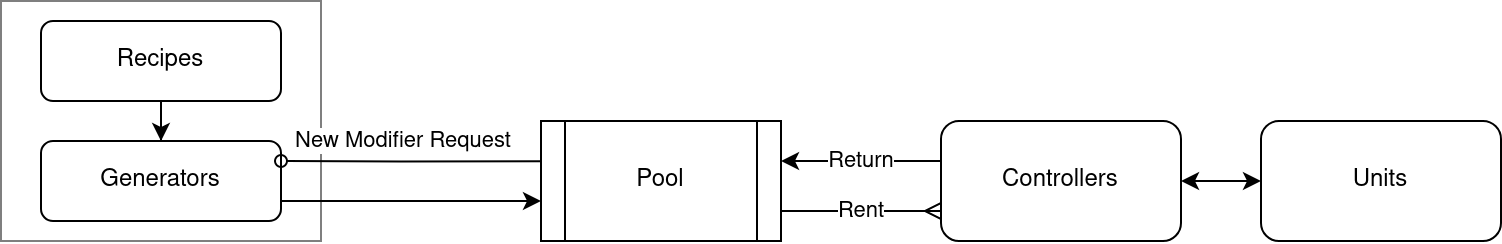

The diagram above was exported from draw.io. Its source (the exported page's mxGraphModel, read from the mxfile embedded in the PNG):
<mxGraphModel dx="989" dy="644" grid="1" gridSize="10" guides="1" tooltips="1" connect="1" arrows="1" fold="1" page="1" pageScale="1" pageWidth="827" pageHeight="1169" math="0" shadow="0">
  <root>
    <mxCell id="WIyWlLk6GJQsqaUBKTNV-0" />
    <mxCell id="WIyWlLk6GJQsqaUBKTNV-1" parent="WIyWlLk6GJQsqaUBKTNV-0" />
    <mxCell id="aOXiLicOOPq1aiylSSJ9-0" value="" style="rounded=0;whiteSpace=wrap;html=1;shadow=0;opacity=50;" vertex="1" parent="WIyWlLk6GJQsqaUBKTNV-1">
      <mxGeometry x="40" y="40" width="160" height="120" as="geometry" />
    </mxCell>
    <mxCell id="aOXiLicOOPq1aiylSSJ9-2" value="" style="edgeStyle=orthogonalEdgeStyle;rounded=0;orthogonalLoop=1;jettySize=auto;html=1;" edge="1" parent="WIyWlLk6GJQsqaUBKTNV-1" source="WIyWlLk6GJQsqaUBKTNV-3" target="aOXiLicOOPq1aiylSSJ9-1">
      <mxGeometry relative="1" as="geometry" />
    </mxCell>
    <mxCell id="WIyWlLk6GJQsqaUBKTNV-3" value="Recipes" style="rounded=1;whiteSpace=wrap;html=1;fontSize=12;glass=0;strokeWidth=1;shadow=0;direction=west;" parent="WIyWlLk6GJQsqaUBKTNV-1" vertex="1">
      <mxGeometry x="60" y="50" width="120" height="40" as="geometry" />
    </mxCell>
    <mxCell id="aOXiLicOOPq1aiylSSJ9-6" value="" style="edgeStyle=orthogonalEdgeStyle;rounded=0;orthogonalLoop=1;jettySize=auto;html=1;exitX=1;exitY=0.75;exitDx=0;exitDy=0;" edge="1" parent="WIyWlLk6GJQsqaUBKTNV-1" source="aOXiLicOOPq1aiylSSJ9-1" target="aOXiLicOOPq1aiylSSJ9-5">
      <mxGeometry relative="1" as="geometry">
        <Array as="points">
          <mxPoint x="310" y="140" />
          <mxPoint x="310" y="140" />
        </Array>
      </mxGeometry>
    </mxCell>
    <mxCell id="aOXiLicOOPq1aiylSSJ9-1" value="Generators" style="rounded=1;whiteSpace=wrap;html=1;fontSize=12;glass=0;strokeWidth=1;shadow=0;" vertex="1" parent="WIyWlLk6GJQsqaUBKTNV-1">
      <mxGeometry x="60" y="110" width="120" height="40" as="geometry" />
    </mxCell>
    <mxCell id="aOXiLicOOPq1aiylSSJ9-7" value="&lt;div&gt;New Modifier Request&lt;/div&gt;" style="edgeStyle=orthogonalEdgeStyle;rounded=0;orthogonalLoop=1;jettySize=auto;html=1;endArrow=oval;endFill=0;exitX=0.012;exitY=0.336;exitDx=0;exitDy=0;entryX=1;entryY=0.25;entryDx=0;entryDy=0;exitPerimeter=0;" edge="1" parent="WIyWlLk6GJQsqaUBKTNV-1" source="aOXiLicOOPq1aiylSSJ9-5" target="aOXiLicOOPq1aiylSSJ9-1">
      <mxGeometry x="0.0699" y="-10" relative="1" as="geometry">
        <Array as="points">
          <mxPoint x="240" y="120" />
        </Array>
        <mxPoint as="offset" />
      </mxGeometry>
    </mxCell>
    <mxCell id="aOXiLicOOPq1aiylSSJ9-9" value="Rent" style="edgeStyle=orthogonalEdgeStyle;rounded=0;orthogonalLoop=1;jettySize=auto;html=1;endArrow=ERmany;endFill=0;entryX=0;entryY=0.75;entryDx=0;entryDy=0;" edge="1" parent="WIyWlLk6GJQsqaUBKTNV-1" source="aOXiLicOOPq1aiylSSJ9-5" target="aOXiLicOOPq1aiylSSJ9-8">
      <mxGeometry relative="1" as="geometry">
        <Array as="points">
          <mxPoint x="470" y="145" />
          <mxPoint x="470" y="145" />
        </Array>
      </mxGeometry>
    </mxCell>
    <mxCell id="aOXiLicOOPq1aiylSSJ9-5" value="&lt;div&gt;Pool&lt;/div&gt;" style="shape=process;whiteSpace=wrap;html=1;backgroundOutline=1;" vertex="1" parent="WIyWlLk6GJQsqaUBKTNV-1">
      <mxGeometry x="310" y="100" width="120" height="60" as="geometry" />
    </mxCell>
    <mxCell id="aOXiLicOOPq1aiylSSJ9-10" value="&lt;div&gt;Return&lt;/div&gt;" style="edgeStyle=orthogonalEdgeStyle;rounded=0;orthogonalLoop=1;jettySize=auto;html=1;" edge="1" parent="WIyWlLk6GJQsqaUBKTNV-1" source="aOXiLicOOPq1aiylSSJ9-8" target="aOXiLicOOPq1aiylSSJ9-5">
      <mxGeometry relative="1" as="geometry">
        <Array as="points">
          <mxPoint x="470" y="120" />
          <mxPoint x="470" y="120" />
        </Array>
        <mxPoint as="offset" />
      </mxGeometry>
    </mxCell>
    <mxCell id="aOXiLicOOPq1aiylSSJ9-12" value="" style="edgeStyle=orthogonalEdgeStyle;rounded=0;orthogonalLoop=1;jettySize=auto;html=1;startArrow=classic;startFill=1;" edge="1" parent="WIyWlLk6GJQsqaUBKTNV-1" source="aOXiLicOOPq1aiylSSJ9-8" target="aOXiLicOOPq1aiylSSJ9-11">
      <mxGeometry relative="1" as="geometry" />
    </mxCell>
    <mxCell id="aOXiLicOOPq1aiylSSJ9-8" value="&lt;div&gt;Controllers&lt;/div&gt;" style="rounded=1;whiteSpace=wrap;html=1;" vertex="1" parent="WIyWlLk6GJQsqaUBKTNV-1">
      <mxGeometry x="510" y="100" width="120" height="60" as="geometry" />
    </mxCell>
    <mxCell id="aOXiLicOOPq1aiylSSJ9-11" value="Units" style="rounded=1;whiteSpace=wrap;html=1;" vertex="1" parent="WIyWlLk6GJQsqaUBKTNV-1">
      <mxGeometry x="670" y="100" width="120" height="60" as="geometry" />
    </mxCell>
  </root>
</mxGraphModel>